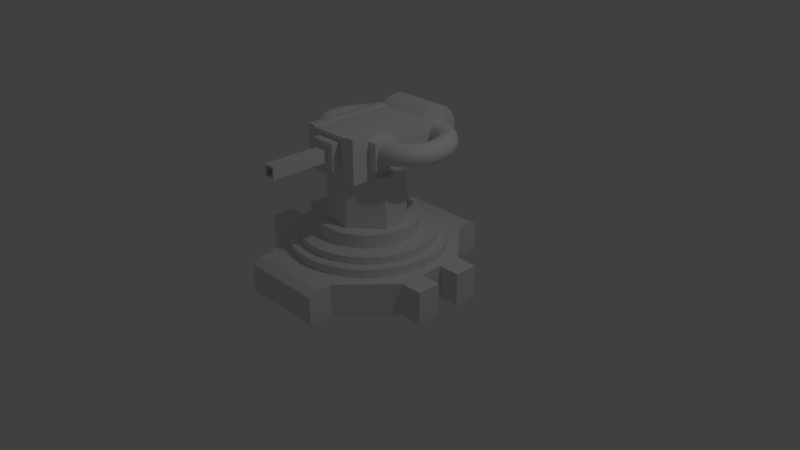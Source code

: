 # Source: fire_tower.blend  (saved by Blender 2.79.0; exported with 4.5.12 LTS)
import bpy
from mathutils import Matrix  # noqa: F401  (used for matrix-valued properties, if any)

bpy.ops.wm.read_factory_settings(use_empty=True)
scene = bpy.context.scene
scene.name = 'Scene'

# ---- collections
col_collection_1 = bpy.data.collections.new('Collection 1'); scene.collection.children.link(col_collection_1)

# ---- materials (node trees are filled in below, after node groups)
mat_material = bpy.data.materials.new('Material')
mat_material.alpha_threshold = 0.0
mat_material.use_transparent_shadow = False
mat_material.roughness = 0.5
mat_material.line_color = (0.0, 0.0, 0.0, 1.0)

# ---- material node trees

# ---- world
world_world = bpy.data.worlds.new('World'); scene.world = world_world
world_world.color = (0.05088, 0.05088, 0.05088)
world_world.use_sun_shadow = False
world_world.sun_shadow_jitter_overblur = 0.0
world_world.cycles.sampling_method = 'MANUAL'

# ---- cameras
cam_camera = bpy.data.cameras.new('Camera')
cam_camera.clip_end = 100.0
cam_camera.lens = 35.0
cam_camera.sensor_width = 32.0
cam_camera.sensor_height = 18.0
cam_camera.ortho_scale = 7.314
cam_camera.dof.focus_distance = 0.0
cam_camera.dof.aperture_fstop = 128.0

# ---- lights
light_lamp = bpy.data.lights.new('Lamp', 'POINT')
light_lamp.transmission_factor = 0.0
light_lamp.cutoff_distance = 30.0
light_lamp.energy = 100.0
light_lamp.shadow_buffer_clip_start = 1.001
light_lamp.shadow_soft_size = 0.1
light_lamp.shadow_maximum_resolution = 0.006
light_lamp.use_absolute_resolution = True

# ---- meshes
me_cube_003 = bpy.data.meshes.new('Cube.003')
me_cube_003.from_pydata([(-1.0, -1.0, -1.0), (-1.0, -1.0, 1.0), (-1.0, 1.0, -1.0), (-1.0, 1.0, 1.0), (1.0, -1.0, -1.0), (1.0, -1.0, 1.0), (1.0, 1.0, -1.0), (1.0, 1.0, 1.0)], [], [(0, 1, 3, 2), (2, 3, 7, 6), (6, 7, 5, 4), (4, 5, 1, 0), (2, 6, 4, 0), (7, 3, 1, 5)])
me_cube_003.use_remesh_preserve_volume = False
me_cube_003.use_remesh_preserve_attributes = False
me_cube_003.use_mirror_vertex_groups = False
me_cube_003.update()
me_cube_002 = bpy.data.meshes.new('Cube.002')
me_cube_002.from_pydata([(-1.0, -1.0, -1.0), (-1.0, -1.0, 1.0), (-1.0, 1.0, -1.0), (-1.0, 1.0, 1.0), (1.0, -1.0, -1.0), (1.0, -1.0, 1.0), (1.0, 1.0, -1.0), (1.0, 1.0, 1.0), (0.7, 1.0, -1.0), (0.7, 1.0, 1.0), (0.7, -1.0, -1.0), (0.7, -1.0, 1.0), (-0.745, 1.0, -1.0), (-0.745, -1.0, 1.0), (-0.745, 1.0, 1.0), (-0.745, -1.0, -1.0), (-1.0, 1.0, -1.074), (-1.0, -1.0, -1.074), (-0.745, 1.0, -1.074), (-0.745, -1.0, -1.074), (1.0, -1.0, -1.074), (1.0, 1.0, -1.074), (0.7, -1.0, -1.074), (0.7, 1.0, -1.074)], [], [(0, 1, 3, 2), (8, 9, 7, 6), (6, 7, 5, 4), (15, 13, 1, 0), (6, 4, 20, 21), (14, 3, 1, 13), (7, 9, 11, 5), (12, 8, 10, 15), (4, 5, 11, 10), (12, 14, 9, 8), (2, 3, 14, 12), (12, 15, 19, 18), (9, 14, 13, 11), (10, 11, 13, 15), (16, 18, 19, 17), (15, 0, 17, 19), (2, 12, 18, 16), (0, 2, 16, 17), (23, 21, 20, 22), (8, 6, 21, 23), (4, 10, 22, 20), (10, 8, 23, 22)])
me_cube_002.use_remesh_preserve_volume = False
me_cube_002.use_remesh_preserve_attributes = False
me_cube_002.use_mirror_vertex_groups = False
me_cube_002.update()
me_cylinder_003 = bpy.data.meshes.new('Cylinder.003')
me_cylinder_003.from_pydata([(0.0, 1.0, -1.0), (0.0, 1.0, 1.0), (0.1951, 0.9808, -1.0), (0.1951, 0.9808, 1.0), (0.3827, 0.9239, -1.0), (0.3827, 0.9239, 1.0), (0.5556, 0.8315, -1.0), (0.5556, 0.8315, 1.0), (0.7071, 0.7071, -1.0), (0.7071, 0.7071, 1.0), (0.8315, 0.5556, -1.0), (0.8315, 0.5556, 1.0), (0.9239, 0.3827, -1.0), (0.9239, 0.3827, 1.0), (0.9808, 0.1951, -1.0), (0.9808, 0.1951, 1.0), (1.0, 7.55e-08, -1.0), (1.0, 7.55e-08, 1.0), (0.9808, -0.1951, -1.0), (0.9808, -0.1951, 1.0), (0.9239, -0.3827, -1.0), (0.9239, -0.3827, 1.0), (0.8315, -0.5556, -1.0), (0.8315, -0.5556, 1.0), (-0.8315, -0.5556, -1.0), (-0.8315, -0.5556, 1.0), (-0.9239, -0.3827, -1.0), (-0.9239, -0.3827, 1.0), (-0.9808, -0.1951, -1.0), (-0.9808, -0.1951, 1.0), (-1.0, 9.656e-07, -1.0), (-1.0, 9.656e-07, 1.0), (-0.9808, 0.1951, -1.0), (-0.9808, 0.1951, 1.0), (-0.9239, 0.3827, -1.0), (-0.9239, 0.3827, 1.0), (-0.8315, 0.5556, -1.0), (-0.8315, 0.5556, 1.0), (-0.7071, 0.7071, -1.0), (-0.7071, 0.7071, 1.0), (-0.5556, 0.8315, -1.0), (-0.5556, 0.8315, 1.0), (-0.3827, 0.9239, -1.0), (-0.3827, 0.9239, 1.0), (-0.1951, 0.9808, -1.0), (-0.1951, 0.9808, 1.0), (0.7307, -0.6783, 0.7949), (0.7307, -0.6783, -1.0), (-0.7285, -0.681, 0.7949), (-0.7307, -0.6783, 0.7949), (-0.7307, -0.6783, 1.0), (-0.7285, -0.6783, 1.0), (-0.7285, -0.681, -0.846), (0.7307, -0.6783, 1.0), (0.7307, -0.6783, -0.846), (-0.7307, -0.6783, -0.846), (-0.7307, -0.6783, -1.0), (-0.7285, -0.6783, -1.0)], [], [(0, 1, 3, 2), (2, 3, 5, 4), (4, 5, 7, 6), (6, 7, 9, 8), (8, 9, 11, 10), (10, 11, 13, 12), (12, 13, 15, 14), (14, 15, 17, 16), (16, 17, 19, 18), (18, 19, 21, 20), (20, 21, 23, 22), (22, 23, 53, 46, 54, 47), (24, 25, 27, 26), (26, 27, 29, 28), (28, 29, 31, 30), (30, 31, 33, 32), (32, 33, 35, 34), (34, 35, 37, 36), (36, 37, 39, 38), (38, 39, 41, 40), (40, 41, 43, 42), (3, 1, 45, 43, 41, 39, 37, 35, 33, 31, 29, 27, 25, 50, 51, 53, 23, 21, 19, 17, 15, 13, 11, 9, 7, 5), (42, 43, 45, 44), (44, 45, 1, 0), (0, 2, 4, 6, 8, 10, 12, 14, 16, 18, 20, 22, 47, 57, 56, 24, 26, 28, 30, 32, 34, 36, 38, 40, 42, 44), (56, 55, 52, 48, 49, 50, 25, 24)])
me_cylinder_003.use_remesh_preserve_volume = False
me_cylinder_003.use_remesh_preserve_attributes = False
me_cylinder_003.use_mirror_vertex_groups = False
me_cylinder_003.update()
me_cube_001 = bpy.data.meshes.new('Cube.001')
me_cube_001.from_pydata([(-1.0, 0.4, -1.0), (-1.0, 0.4, 1.0), (1.0, 0.4, -1.0), (1.0, 0.4, 1.0), (-1.0, -0.3, -1.0), (1.0, -0.3, 1.0), (-1.0, -0.3, 1.0), (1.0, -0.3, -1.0), (-0.4, 1.0, -1.0), (-0.4, 1.0, 1.0), (-0.4, -1.0, -1.0), (-0.4, -1.0, 1.0), (-0.4, 0.4, 1.0), (-0.4, 0.4, -1.0), (-0.4, -0.3, 1.0), (-0.4, -0.3, -1.0), (0.3, 1.0, 1.0), (0.3, -1.0, -1.0), (0.3, 0.4, 1.0), (0.3, -0.3, 1.0), (0.3, 1.0, -1.0), (0.3, -1.0, 1.0), (0.3, 0.4, -1.0), (0.3, -0.3, -1.0)], [], [(16, 3, 2, 20), (12, 9, 1), (17, 23, 7), (4, 15, 10), (11, 6, 4, 10), (3, 16, 18), (0, 8, 13), (4, 6, 1, 0), (12, 1, 6, 14), (22, 2, 7, 23), (2, 3, 5, 7), (0, 13, 15, 4), (18, 12, 14, 19), (8, 0, 1, 9), (16, 9, 12, 18), (19, 14, 11, 21), (17, 21, 11, 10), (17, 7, 5, 21), (5, 19, 21), (11, 14, 6), (20, 2, 22), (3, 18, 19, 5), (13, 22, 23, 15), (8, 20, 22, 13), (15, 23, 17, 10), (8, 9, 16, 20)])
me_cube_001.use_remesh_preserve_volume = False
me_cube_001.use_remesh_preserve_attributes = False
me_cube_001.use_mirror_vertex_groups = False
me_cube_001.update()
me_cylinder = bpy.data.meshes.new('Cylinder')
me_cylinder.from_pydata([(0.0, 1.0, -1.0), (0.0, 1.0, 1.0), (0.1951, 0.9808, -1.0), (0.1951, 0.9808, 1.0), (0.3827, 0.9239, -1.0), (0.3827, 0.9239, 1.0), (0.5556, 0.8315, -1.0), (0.5556, 0.8315, 1.0), (0.7071, 0.7071, -1.0), (0.7071, 0.7071, 1.0), (0.8315, 0.5556, -1.0), (0.8315, 0.5556, 1.0), (0.9239, 0.3827, -1.0), (0.9239, 0.3827, 1.0), (0.9808, 0.1951, -1.0), (0.9808, 0.1951, 1.0), (1.0, 7.55e-08, -1.0), (1.0, 7.55e-08, 1.0), (0.9808, -0.1951, -1.0), (0.9808, -0.1951, 1.0), (0.9239, -0.3827, -1.0), (0.9239, -0.3827, 1.0), (0.8315, -0.5556, -1.0), (0.8315, -0.5556, 1.0), (0.7071, -0.7071, -1.0), (0.7071, -0.7071, 1.0), (0.5556, -0.8315, -1.0), (0.5556, -0.8315, 1.0), (0.3827, -0.9239, -1.0), (0.3827, -0.9239, 1.0), (0.1951, -0.9808, -1.0), (0.1951, -0.9808, 1.0), (-3.258e-07, -1.0, -1.0), (-3.258e-07, -1.0, 1.0), (-0.1951, -0.9808, -1.0), (-0.1951, -0.9808, 1.0), (-0.3827, -0.9239, -1.0), (-0.3827, -0.9239, 1.0), (-0.5556, -0.8315, -1.0), (-0.5556, -0.8315, 1.0), (-0.7071, -0.7071, -1.0), (-0.7071, -0.7071, 1.0), (-0.8315, -0.5556, -1.0), (-0.8315, -0.5556, 1.0), (-0.9239, -0.3827, -1.0), (-0.9239, -0.3827, 1.0), (-0.9808, -0.1951, -1.0), (-0.9808, -0.1951, 1.0), (-1.0, 9.656e-07, -1.0), (-1.0, 9.656e-07, 1.0), (-0.9808, 0.1951, -1.0), (-0.9808, 0.1951, 1.0), (-0.9239, 0.3827, -1.0), (-0.9239, 0.3827, 1.0), (-0.8315, 0.5556, -1.0), (-0.8315, 0.5556, 1.0), (-0.7071, 0.7071, -1.0), (-0.7071, 0.7071, 1.0), (-0.5556, 0.8315, -1.0), (-0.5556, 0.8315, 1.0), (-0.3827, 0.9239, -1.0), (-0.3827, 0.9239, 1.0), (-0.1951, 0.9808, -1.0), (-0.1951, 0.9808, 1.0)], [], [(0, 1, 3, 2), (2, 3, 5, 4), (4, 5, 7, 6), (6, 7, 9, 8), (8, 9, 11, 10), (10, 11, 13, 12), (12, 13, 15, 14), (14, 15, 17, 16), (16, 17, 19, 18), (18, 19, 21, 20), (20, 21, 23, 22), (22, 23, 25, 24), (24, 25, 27, 26), (26, 27, 29, 28), (28, 29, 31, 30), (30, 31, 33, 32), (32, 33, 35, 34), (34, 35, 37, 36), (36, 37, 39, 38), (38, 39, 41, 40), (40, 41, 43, 42), (42, 43, 45, 44), (44, 45, 47, 46), (46, 47, 49, 48), (48, 49, 51, 50), (50, 51, 53, 52), (52, 53, 55, 54), (54, 55, 57, 56), (56, 57, 59, 58), (58, 59, 61, 60), (3, 1, 63, 61, 59, 57, 55, 53, 51, 49, 47, 45, 43, 41, 39, 37, 35, 33, 31, 29, 27, 25, 23, 21, 19, 17, 15, 13, 11, 9, 7, 5), (60, 61, 63, 62), (62, 63, 1, 0), (0, 2, 4, 6, 8, 10, 12, 14, 16, 18, 20, 22, 24, 26, 28, 30, 32, 34, 36, 38, 40, 42, 44, 46, 48, 50, 52, 54, 56, 58, 60, 62)])
me_cylinder.use_remesh_preserve_volume = False
me_cylinder.use_remesh_preserve_attributes = False
me_cylinder.use_mirror_vertex_groups = False
me_cylinder.update()
me_cube = bpy.data.meshes.new('Cube')
me_cube.from_pydata([(1.0, 0.3333, -1.0), (1.0, 0.1111, -1.0), (1.0, -0.1111, -1.0), (1.0, -0.3333, -1.0), (-1.0, -0.3333, -1.0), (-1.0, -0.1111, -1.0), (-1.0, 0.1111, -1.0), (-1.0, 0.3333, -1.0), (1.0, 0.3333, 1.0), (1.0, 0.1111, 1.0), (1.0, -0.1111, 1.0), (1.0, -0.3333, 1.0), (-1.0, -0.3333, 1.0), (-1.0, -0.1111, 1.0), (-1.0, 0.1111, 1.0), (-1.0, 0.3333, 1.0), (0.4, 1.0, -1.0), (0.2, 1.0, -1.0), (1.341e-07, 1.0, -1.0), (-0.2, 1.0, -1.0), (-0.4, 1.0, -1.0), (0.4, -1.0, -1.0), (0.2, -1.0, -1.0), (-2.98e-08, -1.0, -1.0), (-0.2, -1.0, -1.0), (-0.4, -1.0, -1.0), (0.4, 1.0, 0.7442), (0.2, 1.0, 0.7442), (2.384e-07, 1.0, 0.7442), (-0.2, 1.0, 0.7442), (-0.4, 1.0, 0.7442), (0.4, -1.0, 0.7445), (0.2, -1.0, 0.7445), (-5.364e-07, -1.0, 0.7445), (-0.2, -1.0, 0.7445), (-0.4, -1.0, 0.7445), (-0.4, 0.7778, 1.0), (-0.2, 0.7778, 1.0), (2.086e-07, 0.7778, 1.0), (0.2, 0.7778, 1.0), (0.4, 0.7778, 1.0), (-0.6, 0.5556, 1.0), (-0.4, 0.5556, 1.0), (-0.2, 0.5556, 1.0), (1.49e-07, 0.5556, 1.0), (0.2, 0.5556, 1.0), (0.4, 0.5556, 1.0), (0.6, 0.5556, 1.0), (-0.8, 0.3333, 1.0), (-0.6, 0.3333, 1.0), (-0.4, 0.3333, 1.0), (-0.2, 0.3333, 1.0), (2.98e-08, 0.3333, 1.0), (0.2, 0.3333, 1.0), (0.4, 0.3333, 1.0), (0.6, 0.3333, 1.0), (0.8, 0.3333, 1.0), (-0.8, 0.1111, 1.0), (-0.6, 0.1111, 1.0), (-0.4, 0.1111, 1.0), (-0.2, 0.1111, 1.0), (-8.941e-08, 0.1111, 1.0), (0.2, 0.1111, 1.0), (0.4, 0.1111, 1.0), (0.6, 0.1111, 1.0), (0.8, 0.1111, 1.0), (-0.8, -0.1111, 1.0), (-0.6, -0.1111, 1.0), (-0.4, -0.1111, 1.0), (-0.2, -0.1111, 1.0), (-2.086e-07, -0.1111, 1.0), (0.2, -0.1111, 1.0), (0.4, -0.1111, 1.0), (0.6, -0.1111, 1.0), (0.8, -0.1111, 1.0), (-0.8, -0.3333, 1.0), (-0.6, -0.3333, 1.0), (-0.4, -0.3333, 1.0), (-0.2, -0.3333, 1.0), (-2.384e-07, -0.3333, 1.0), (0.2, -0.3333, 1.0), (0.4, -0.3333, 1.0), (0.6, -0.3333, 1.0), (0.8, -0.3333, 1.0), (-0.6, -0.5556, 1.0), (-0.4, -0.5556, 1.0), (-0.2, -0.5556, 1.0), (-3.576e-07, -0.5556, 1.0), (0.2, -0.5556, 1.0), (0.4, -0.5556, 1.0), (0.6, -0.5556, 1.0), (-0.4, -0.7778, 1.0), (-0.2, -0.7778, 1.0), (-4.172e-07, -0.7778, 1.0), (0.2, -0.7778, 1.0), (0.4, -0.7778, 1.0), (0.4, 0.7778, -1.0), (0.2, 0.7778, -1.0), (1.341e-07, 0.7778, -1.0), (-0.2, 0.7778, -1.0), (-0.4, 0.7778, -1.0), (0.6, 0.5556, -1.0), (0.4, 0.5556, -1.0), (0.2, 0.5556, -1.0), (1.192e-07, 0.5556, -1.0), (-0.2, 0.5556, -1.0), (-0.4, 0.5556, -1.0), (-0.6, 0.5556, -1.0), (0.8, 0.3333, -1.0), (0.6, 0.3333, -1.0), (0.4, 0.3333, -1.0), (0.2, 0.3333, -1.0), (7.451e-08, 0.3333, -1.0), (-0.2, 0.3333, -1.0), (-0.4, 0.3333, -1.0), (-0.6, 0.3333, -1.0), (-0.8, 0.3333, -1.0), (0.8, 0.1111, -1.0), (0.6, 0.1111, -1.0), (0.4, 0.1111, -1.0), (0.2, 0.1111, -1.0), (7.451e-08, 0.1111, -1.0), (-0.2, 0.1111, -1.0), (-0.4, 0.1111, -1.0), (-0.6, 0.1111, -1.0), (-0.8, 0.1111, -1.0), (0.8, -0.1111, -1.0), (0.6, -0.1111, -1.0), (0.4, -0.1111, -1.0), (0.2, -0.1111, -1.0), (5.96e-08, -0.1111, -1.0), (-0.2, -0.1111, -1.0), (-0.4, -0.1111, -1.0), (-0.6, -0.1111, -1.0), (-0.8, -0.1111, -1.0), (0.8, -0.3333, -1.0), (0.6, -0.3333, -1.0), (0.4, -0.3333, -1.0), (0.2, -0.3333, -1.0), (4.47e-08, -0.3333, -1.0), (-0.2, -0.3333, -1.0), (-0.4, -0.3333, -1.0), (-0.6, -0.3333, -1.0), (-0.8, -0.3333, -1.0), (0.6, -0.5556, -1.0), (0.4, -0.5556, -1.0), (0.2, -0.5556, -1.0), (0.0, -0.5556, -1.0), (-0.2, -0.5556, -1.0), (-0.4, -0.5556, -1.0), (-0.6, -0.5556, -1.0), (0.4, -0.7778, -1.0), (0.2, -0.7778, -1.0), (-2.98e-08, -0.7778, -1.0), (-0.2, -0.7778, -1.0), (-0.4, -0.7778, -1.0), (0.4, 0.914, -1.0), (0.2, 0.8889, -1.0), (1.341e-07, 0.8889, -1.0), (-0.2, 0.8889, -1.0), (-0.4, 0.914, -1.0), (0.4, 0.914, 1.0), (0.2, 0.914, 1.0), (2.235e-07, 0.914, 1.0), (-0.2, 0.914, 1.0), (-0.4, 0.914, 1.0), (0.4, -0.914, 1.0), (0.2, -0.914, 1.0), (-4.768e-07, -0.914, 1.0), (-0.2, -0.914, 1.0), (-0.4, -0.914, 1.0), (0.4, -0.914, -1.0), (0.2, -0.8889, -1.0), (-2.98e-08, -0.8889, -1.0), (-0.2, -0.8889, -1.0), (-0.4, -0.914, -1.0), (0.9, -0.1111, 1.0), (0.9, -0.3333, 1.0), (0.9, -0.1111, -1.0), (0.9, -0.3333, -1.0), (-0.9, 0.3333, -1.0), (-0.9, 0.1111, -1.0), (-0.9, 0.3333, 1.0), (-0.9, 0.1111, 1.0), (-0.9, -0.1111, -1.0), (-0.9, -0.3333, -1.0), (-0.9, -0.1111, 1.0), (-0.9, -0.3333, 1.0), (0.9, 0.3333, 1.0), (0.9, 0.1111, 1.0), (0.9, 0.3333, -1.0), (0.9, 0.1111, -1.0), (-1.0, -0.3333, 0.7429), (-1.0, -0.1111, 0.7429), (-1.0, 0.1111, 0.7429), (-1.0, 0.3333, 0.7429), (1.0, 0.3333, 0.7429), (1.0, 0.1111, 0.7429), (1.0, -0.1111, 0.7429), (1.0, -0.3333, 0.7429), (0.4, 0.7778, 0.7429), (0.8, 0.3333, 0.7429), (0.8, -0.3333, 0.7429), (0.4, -0.7778, 0.7429), (0.4, 1.0, 0.7429), (0.2, 1.0, 0.7429), (2.25e-07, 1.0, 0.7429), (-0.2, 1.0, 0.7429), (-0.4, 1.0, 0.7429), (0.4, -1.0, 0.7429), (0.2, -1.0, 0.7429), (-4.713e-07, -1.0, 0.7429), (-0.2, -1.0, 0.7429), (-0.4, -1.0, 0.7429), (-0.8, 0.3333, 0.7429), (-0.4, 0.7778, 0.7429), (-0.8, -0.3333, 0.7429), (-0.4, -0.7778, 0.7429), (0.8, -0.1111, 0.7429), (0.8, 0.1111, 0.7429), (-0.8, 0.1111, 0.7429), (-0.8, -0.1111, 0.7429), (-0.4, 0.914, 0.7429), (0.4, 0.914, 0.7429), (-0.4, -0.914, 0.7429), (0.4, -0.914, 0.7429), (0.9, -0.1111, 0.7429), (0.9, -0.3333, 0.7429), (-0.9, 0.1111, 0.7429), (-0.9, 0.3333, 0.7429), (-0.9, -0.1111, 0.7429), (-0.9, -0.3333, 0.7429), (0.9, 0.1111, 0.7429), (0.9, 0.3333, 0.7429)], [], [(192, 12, 13, 193), (194, 14, 15, 195), (196, 8, 9, 197), (198, 10, 11, 199), (182, 15, 14, 183), (186, 13, 12, 187), (180, 181, 6, 7), (184, 185, 4, 5), (83, 82, 90), (145, 144, 151), (145, 151, 152, 146), (146, 152, 153, 147), (147, 153, 154, 148), (148, 154, 155, 149), (90, 89, 95), (136, 144, 145, 137), (137, 145, 146, 138), (138, 146, 147, 139), (139, 147, 148, 140), (140, 148, 149, 141), (141, 149, 150, 142), (178, 179, 135, 126), (126, 135, 136, 127), (127, 136, 137, 128), (128, 137, 138, 129), (129, 138, 139, 130), (130, 139, 140, 131), (131, 140, 141, 132), (132, 141, 142, 133), (133, 142, 143, 134), (117, 126, 127, 118), (118, 127, 128, 119), (119, 128, 129, 120), (120, 129, 130, 121), (121, 130, 131, 122), (122, 131, 132, 123), (123, 132, 133, 124), (124, 133, 134, 125), (190, 191, 117, 108), (108, 117, 118, 109), (109, 118, 119, 110), (110, 119, 120, 111), (111, 120, 121, 112), (112, 121, 122, 113), (113, 122, 123, 114), (114, 123, 124, 115), (115, 124, 125, 116), (109, 101, 108), (101, 109, 110, 102), (102, 110, 111, 103), (103, 111, 112, 104), (104, 112, 113, 105), (105, 113, 114, 106), (106, 114, 115, 107), (107, 100, 106), (200, 201, 108, 96), (55, 56, 47), (96, 102, 103, 97), (97, 103, 104, 98), (98, 104, 105, 99), (99, 105, 106, 100), (42, 36, 41), (47, 56, 40), (156, 96, 97, 157), (157, 97, 98, 158), (158, 98, 99, 159), (159, 99, 100, 160), (136, 135, 144), (89, 88, 94, 95), (88, 87, 93, 94), (87, 86, 92, 93), (86, 85, 91, 92), (225, 166, 31, 209), (202, 83, 95, 203), (82, 81, 89, 90), (81, 80, 88, 89), (80, 79, 87, 88), (79, 78, 86, 87), (78, 77, 85, 86), (77, 76, 84, 85), (176, 74, 83, 177), (74, 73, 82, 83), (73, 72, 81, 82), (72, 71, 80, 81), (71, 70, 79, 80), (70, 69, 78, 79), (69, 68, 77, 78), (68, 67, 76, 77), (67, 66, 75, 76), (65, 64, 73, 74), (64, 63, 72, 73), (63, 62, 71, 72), (62, 61, 70, 71), (61, 60, 69, 70), (60, 59, 68, 69), (59, 58, 67, 68), (58, 57, 66, 67), (188, 56, 65, 189), (56, 55, 64, 65), (55, 54, 63, 64), (54, 53, 62, 63), (53, 52, 61, 62), (52, 51, 60, 61), (51, 50, 59, 60), (50, 49, 58, 59), (49, 48, 57, 58), (102, 96, 101), (47, 46, 54, 55), (46, 45, 53, 54), (45, 44, 52, 53), (44, 43, 51, 52), (43, 42, 50, 51), (42, 41, 49, 50), (233, 201, 56, 188), (46, 47, 40), (40, 39, 45, 46), (39, 38, 44, 45), (38, 37, 43, 44), (37, 36, 42, 43), (223, 156, 16, 204), (161, 162, 39, 40), (162, 163, 38, 39), (163, 164, 37, 38), (164, 165, 36, 37), (101, 96, 108), (204, 16, 17, 205), (205, 17, 18, 206), (206, 18, 19, 207), (207, 19, 20, 208), (209, 31, 32, 210), (210, 32, 33, 211), (211, 33, 34, 212), (212, 34, 35, 213), (166, 167, 32, 31), (167, 168, 33, 32), (168, 169, 34, 33), (169, 170, 35, 34), (227, 202, 135, 179), (171, 21, 22, 172), (172, 22, 23, 173), (173, 23, 24, 174), (174, 24, 25, 175), (49, 41, 48), (116, 107, 115), (215, 214, 116, 100), (229, 182, 48, 214), (41, 36, 48), (107, 116, 100), (222, 165, 30, 208), (142, 150, 143), (76, 75, 84), (85, 84, 91), (149, 155, 150), (217, 216, 143, 155), (231, 216, 75, 187), (224, 217, 155, 175), (150, 155, 143), (75, 91, 84), (226, 218, 74, 176), (232, 189, 65, 219), (218, 219, 65, 74), (228, 181, 125, 220), (221, 66, 57, 220), (230, 221, 134, 184), (215, 36, 165, 222), (29, 30, 165, 164), (28, 29, 164, 163), (27, 28, 163, 162), (26, 27, 162, 161), (200, 96, 156, 223), (19, 159, 160, 20), (18, 158, 159, 19), (17, 157, 158, 18), (16, 156, 157, 17), (213, 224, 175, 25), (154, 174, 175, 155), (153, 173, 174, 154), (152, 172, 173, 153), (151, 171, 172, 152), (92, 91, 170, 169), (93, 92, 169, 168), (94, 93, 168, 167), (95, 94, 167, 166), (203, 95, 166, 225), (198, 226, 176, 10), (199, 227, 179, 3), (10, 176, 177, 11), (2, 3, 179, 178), (194, 6, 181, 228), (195, 15, 182, 229), (116, 125, 181, 180), (48, 182, 183, 57), (193, 230, 184, 5), (192, 231, 187, 12), (134, 143, 185, 184), (66, 186, 187, 75), (197, 9, 189, 232), (196, 233, 188, 8), (8, 188, 189, 9), (0, 1, 191, 190), (0, 190, 233, 196), (1, 197, 232, 191), (4, 185, 231, 192), (13, 186, 230, 193), (7, 195, 229, 180), (14, 194, 228, 183), (11, 177, 227, 199), (2, 178, 226, 198), (151, 203, 225, 171), (35, 170, 224, 213), (40, 200, 223, 161), (100, 215, 222, 160), (186, 66, 221, 230), (134, 221, 220, 125), (183, 228, 220, 57), (126, 117, 219, 218), (191, 232, 219, 117), (178, 126, 218, 226), (170, 91, 217, 224), (185, 143, 216, 231), (91, 75, 216, 217), (160, 222, 208, 20), (180, 229, 214, 116), (36, 48, 214, 215), (177, 83, 202, 227), (24, 212, 213, 25), (23, 211, 212, 24), (22, 210, 211, 23), (21, 209, 210, 22), (29, 207, 208, 30), (28, 206, 207, 29), (27, 205, 206, 28), (26, 204, 205, 27), (161, 223, 204, 26), (190, 108, 201, 233), (135, 202, 203, 151), (171, 225, 209, 21), (40, 56, 201, 200), (2, 198, 199, 3), (0, 196, 197, 1), (6, 194, 195, 7), (4, 192, 193, 5)])
me_cube.materials.append(mat_material)
me_cube.use_remesh_preserve_volume = False
me_cube.use_remesh_preserve_attributes = False
me_cube.use_mirror_vertex_groups = False
me_cube.update()
me_cylinder_001 = bpy.data.meshes.new('Cylinder.001')
me_cylinder_001.from_pydata([(0.0, 1.0, -1.0), (0.0, 1.0, 1.0), (0.1951, 0.9808, -1.0), (0.1951, 0.9808, 1.0), (0.3827, 0.9239, -1.0), (0.3827, 0.9239, 1.0), (0.5556, 0.8315, -1.0), (0.5556, 0.8315, 1.0), (0.7071, 0.7071, -1.0), (0.7071, 0.7071, 1.0), (0.8315, 0.5556, -1.0), (0.8315, 0.5556, 1.0), (0.9239, 0.3827, -1.0), (0.9239, 0.3827, 1.0), (0.9808, 0.1951, -1.0), (0.9808, 0.1951, 1.0), (1.0, 7.55e-08, -1.0), (1.0, 7.55e-08, 1.0), (0.9808, -0.1951, -1.0), (0.9808, -0.1951, 1.0), (0.9239, -0.3827, -1.0), (0.9239, -0.3827, 1.0), (0.8315, -0.5556, -1.0), (0.8315, -0.5556, 1.0), (0.7071, -0.7071, -1.0), (0.7071, -0.7071, 1.0), (0.5556, -0.8315, -1.0), (0.5556, -0.8315, 1.0), (0.3827, -0.9239, -1.0), (0.3827, -0.9239, 1.0), (0.1951, -0.9808, -1.0), (0.1951, -0.9808, 1.0), (-3.258e-07, -1.0, -1.0), (-3.258e-07, -1.0, 1.0), (-0.1951, -0.9808, -1.0), (-0.1951, -0.9808, 1.0), (-0.3827, -0.9239, -1.0), (-0.3827, -0.9239, 1.0), (-0.5556, -0.8315, -1.0), (-0.5556, -0.8315, 1.0), (-0.7071, -0.7071, -1.0), (-0.7071, -0.7071, 1.0), (-0.8315, -0.5556, -1.0), (-0.8315, -0.5556, 1.0), (-0.9239, -0.3827, -1.0), (-0.9239, -0.3827, 1.0), (-0.9808, -0.1951, -1.0), (-0.9808, -0.1951, 1.0), (-1.0, 9.656e-07, -1.0), (-1.0, 9.656e-07, 1.0), (-0.9808, 0.1951, -1.0), (-0.9808, 0.1951, 1.0), (-0.9239, 0.3827, -1.0), (-0.9239, 0.3827, 1.0), (-0.8315, 0.5556, -1.0), (-0.8315, 0.5556, 1.0), (-0.7071, 0.7071, -1.0), (-0.7071, 0.7071, 1.0), (-0.5556, 0.8315, -1.0), (-0.5556, 0.8315, 1.0), (-0.3827, 0.9239, -1.0), (-0.3827, 0.9239, 1.0), (-0.1951, 0.9808, -1.0), (-0.1951, 0.9808, 1.0)], [], [(0, 1, 3, 2), (2, 3, 5, 4), (4, 5, 7, 6), (6, 7, 9, 8), (8, 9, 11, 10), (10, 11, 13, 12), (12, 13, 15, 14), (14, 15, 17, 16), (16, 17, 19, 18), (18, 19, 21, 20), (20, 21, 23, 22), (22, 23, 25, 24), (24, 25, 27, 26), (26, 27, 29, 28), (28, 29, 31, 30), (30, 31, 33, 32), (32, 33, 35, 34), (34, 35, 37, 36), (36, 37, 39, 38), (38, 39, 41, 40), (40, 41, 43, 42), (42, 43, 45, 44), (44, 45, 47, 46), (46, 47, 49, 48), (48, 49, 51, 50), (50, 51, 53, 52), (52, 53, 55, 54), (54, 55, 57, 56), (56, 57, 59, 58), (58, 59, 61, 60), (3, 1, 63, 61, 59, 57, 55, 53, 51, 49, 47, 45, 43, 41, 39, 37, 35, 33, 31, 29, 27, 25, 23, 21, 19, 17, 15, 13, 11, 9, 7, 5), (60, 61, 63, 62), (62, 63, 1, 0), (0, 2, 4, 6, 8, 10, 12, 14, 16, 18, 20, 22, 24, 26, 28, 30, 32, 34, 36, 38, 40, 42, 44, 46, 48, 50, 52, 54, 56, 58, 60, 62)])
me_cylinder_001.use_remesh_preserve_volume = False
me_cylinder_001.use_remesh_preserve_attributes = False
me_cylinder_001.use_mirror_vertex_groups = False
me_cylinder_001.update()
me_cylinder_002 = bpy.data.meshes.new('Cylinder.002')
me_cylinder_002.from_pydata([(0.0, 1.0, -1.0), (0.0, 1.0, 1.0), (0.1951, 0.9808, -1.0), (0.1951, 0.9808, 1.0), (0.3827, 0.9239, -1.0), (0.3827, 0.9239, 1.0), (0.5556, 0.8315, -1.0), (0.5556, 0.8315, 1.0), (0.7071, 0.7071, -1.0), (0.7071, 0.7071, 1.0), (0.8315, 0.5556, -1.0), (0.8315, 0.5556, 1.0), (0.9239, 0.3827, -1.0), (0.9239, 0.3827, 1.0), (0.9808, 0.1951, -1.0), (0.9808, 0.1951, 1.0), (1.0, 7.55e-08, -1.0), (1.0, 7.55e-08, 1.0), (0.9808, -0.1951, -1.0), (0.9808, -0.1951, 1.0), (0.9239, -0.3827, -1.0), (0.9239, -0.3827, 1.0), (0.8315, -0.5556, -1.0), (0.8315, -0.5556, 1.0), (0.7071, -0.7071, -1.0), (0.7071, -0.7071, 1.0), (0.5556, -0.8315, -1.0), (0.5556, -0.8315, 1.0), (0.3827, -0.9239, -1.0), (0.3827, -0.9239, 1.0), (0.1951, -0.9808, -1.0), (0.1951, -0.9808, 1.0), (-3.258e-07, -1.0, -1.0), (-3.258e-07, -1.0, 1.0), (-0.1951, -0.9808, -1.0), (-0.1951, -0.9808, 1.0), (-0.3827, -0.9239, -1.0), (-0.3827, -0.9239, 1.0), (-0.5556, -0.8315, -1.0), (-0.5556, -0.8315, 1.0), (-0.7071, -0.7071, -1.0), (-0.7071, -0.7071, 1.0), (-0.8315, -0.5556, -1.0), (-0.8315, -0.5556, 1.0), (-0.9239, -0.3827, -1.0), (-0.9239, -0.3827, 1.0), (-0.9808, -0.1951, -1.0), (-0.9808, -0.1951, 1.0), (-1.0, 9.656e-07, -1.0), (-1.0, 9.656e-07, 1.0), (-0.9808, 0.1951, -1.0), (-0.9808, 0.1951, 1.0), (-0.9239, 0.3827, -1.0), (-0.9239, 0.3827, 1.0), (-0.8315, 0.5556, -1.0), (-0.8315, 0.5556, 1.0), (-0.7071, 0.7071, -1.0), (-0.7071, 0.7071, 1.0), (-0.5556, 0.8315, -1.0), (-0.5556, 0.8315, 1.0), (-0.3827, 0.9239, -1.0), (-0.3827, 0.9239, 1.0), (-0.1951, 0.9808, -1.0), (-0.1951, 0.9808, 1.0)], [], [(0, 1, 3, 2), (2, 3, 5, 4), (4, 5, 7, 6), (6, 7, 9, 8), (8, 9, 11, 10), (10, 11, 13, 12), (12, 13, 15, 14), (14, 15, 17, 16), (16, 17, 19, 18), (18, 19, 21, 20), (20, 21, 23, 22), (22, 23, 25, 24), (24, 25, 27, 26), (26, 27, 29, 28), (28, 29, 31, 30), (30, 31, 33, 32), (32, 33, 35, 34), (34, 35, 37, 36), (36, 37, 39, 38), (38, 39, 41, 40), (40, 41, 43, 42), (42, 43, 45, 44), (44, 45, 47, 46), (46, 47, 49, 48), (48, 49, 51, 50), (50, 51, 53, 52), (52, 53, 55, 54), (54, 55, 57, 56), (56, 57, 59, 58), (58, 59, 61, 60), (3, 1, 63, 61, 59, 57, 55, 53, 51, 49, 47, 45, 43, 41, 39, 37, 35, 33, 31, 29, 27, 25, 23, 21, 19, 17, 15, 13, 11, 9, 7, 5), (60, 61, 63, 62), (62, 63, 1, 0), (0, 2, 4, 6, 8, 10, 12, 14, 16, 18, 20, 22, 24, 26, 28, 30, 32, 34, 36, 38, 40, 42, 44, 46, 48, 50, 52, 54, 56, 58, 60, 62)])
me_cylinder_002.use_remesh_preserve_volume = False
me_cylinder_002.use_remesh_preserve_attributes = False
me_cylinder_002.use_mirror_vertex_groups = False
me_cylinder_002.update()
me_cube_004 = bpy.data.meshes.new('Cube.004')
me_cube_004.from_pydata([(-0.722, -0.2243, -0.722), (-0.722, -0.2243, 0.722), (0.722, -0.2243, -0.722), (0.722, -0.2243, 0.722), (-1.0, -1.0, -1.0), (-1.0, -1.0, 1.0), (-1.0, 1.0, -1.0), (-1.0, 1.0, 1.0), (1.0, -1.0, -1.0), (1.0, -1.0, 1.0), (1.0, 1.0, -1.0), (1.0, 1.0, 1.0), (0.722, 1.0, -0.722), (-0.722, 1.0, -0.722), (-0.722, 1.0, 0.722), (0.722, 1.0, 0.722)], [], [(0, 13, 14, 1), (2, 0, 1, 3), (4, 5, 7, 6), (6, 7, 14, 13, 12, 10), (10, 11, 9, 8), (8, 9, 5, 4), (6, 10, 8, 4), (11, 7, 5, 9), (12, 2, 3, 15), (10, 12, 15, 14, 7, 11), (13, 0, 2, 12), (15, 3, 1, 14)])
me_cube_004.use_remesh_preserve_volume = False
me_cube_004.use_remesh_preserve_attributes = False
me_cube_004.use_mirror_vertex_groups = False
me_cube_004.update()
me_cube_006 = bpy.data.meshes.new('Cube.006')
me_cube_006.from_pydata([(-1.0, -1.0, -1.0), (-1.0, -1.0, 1.0), (-1.0, 1.0, -1.0), (-1.0, 1.0, 1.0), (1.0, -1.0, -1.0), (1.0, -1.0, 1.0), (1.0, 1.0, -1.0), (1.0, 1.0, 1.0)], [], [(0, 1, 3, 2), (2, 3, 7, 6), (6, 7, 5, 4), (4, 5, 1, 0), (2, 6, 4, 0), (7, 3, 1, 5)])
me_cube_006.use_remesh_preserve_volume = False
me_cube_006.use_remesh_preserve_attributes = False
me_cube_006.use_mirror_vertex_groups = False
me_cube_006.update()
me_cube_007 = bpy.data.meshes.new('Cube.007')
me_cube_007.from_pydata([(-1.0, -1.0, -1.0), (-1.0, -1.0, 1.0), (-1.0, 1.0, -1.0), (-1.0, 1.0, 1.0), (1.0, -1.0, -1.0), (1.0, -1.0, 1.0), (1.0, 1.0, -1.0), (1.0, 1.0, 1.0)], [], [(0, 1, 3, 2), (2, 3, 7, 6), (6, 7, 5, 4), (4, 5, 1, 0), (2, 6, 4, 0), (7, 3, 1, 5)])
me_cube_007.use_remesh_preserve_volume = False
me_cube_007.use_remesh_preserve_attributes = False
me_cube_007.use_mirror_vertex_groups = False
me_cube_007.update()

# ---- curves / text
cu_beziercircle = bpy.data.curves.new('BezierCircle', 'CURVE')
cu_beziercircle.dimensions = '3D'
_sp = cu_beziercircle.splines.new('BEZIER'); _sp.bezier_points.add(3)
_sp.bezier_points.foreach_set('co', [-1.0, 0.0, 0.0, 0.0, 1.0, 0.0, 1.0, 0.0, 0.0, 0.0, -1.0, 0.0])
_sp.bezier_points.foreach_set('handle_left', [-1.0, -0.5521, 0.0, -0.5521, 1.0, 0.0, 1.0, 0.5521, 0.0, 0.5521, -1.0, 0.0])
_sp.bezier_points.foreach_set('handle_right', [-1.0, 0.5521, 0.0, 0.5521, 1.0, 0.0, 1.0, -0.5521, 0.0, -0.5521, -1.0, 0.0])
for _p, _l, _r in zip(_sp.bezier_points, ['AUTO', 'AUTO', 'AUTO', 'AUTO'], ['AUTO', 'AUTO', 'AUTO', 'AUTO']): _p.handle_left_type = _l; _p.handle_right_type = _r
_sp.order_u = 0
_sp.order_v = 0
_sp.use_cyclic_u = True
cu_beziercircle.use_path = True
cu_beziercircle.use_path_clamp = True
cu_beziercircle.bevel_resolution = 0
cu_beziercircle.fill_mode = 'HALF'
cu_beziercircle_001 = bpy.data.curves.new('BezierCircle.001', 'CURVE')
cu_beziercircle_001.dimensions = '3D'
_sp = cu_beziercircle_001.splines.new('BEZIER'); _sp.bezier_points.add(3)
_sp.bezier_points.foreach_set('co', [-1.0, 0.0, 0.0, 0.0, 1.0, 0.0, 1.0, 0.0, 0.0, 0.0, -1.0, 0.0])
_sp.bezier_points.foreach_set('handle_left', [-1.0, -0.5521, 0.0, -0.5521, 1.0, 0.0, 1.0, 0.5521, 0.0, 0.5521, -1.0, 0.0])
_sp.bezier_points.foreach_set('handle_right', [-1.0, 0.5521, 0.0, 0.5521, 1.0, 0.0, 1.0, -0.5521, 0.0, -0.5521, -1.0, 0.0])
for _p, _l, _r in zip(_sp.bezier_points, ['AUTO', 'AUTO', 'AUTO', 'AUTO'], ['AUTO', 'AUTO', 'AUTO', 'AUTO']): _p.handle_left_type = _l; _p.handle_right_type = _r
_sp.order_u = 0
_sp.order_v = 0
_sp.use_cyclic_u = True
cu_beziercircle_001.use_path = True
cu_beziercircle_001.use_path_clamp = True
cu_beziercircle_001.bevel_resolution = 0
cu_beziercircle_001.fill_mode = 'HALF'
cu_beziercircle_002 = bpy.data.curves.new('BezierCircle.002', 'CURVE')
cu_beziercircle_002.dimensions = '3D'
_sp = cu_beziercircle_002.splines.new('BEZIER'); _sp.bezier_points.add(3)
_sp.bezier_points.foreach_set('co', [-1.0, 0.0, 0.0, 0.0, 1.0, 0.0, 1.0, 0.0, 0.0, 0.0, -1.0, 0.0])
_sp.bezier_points.foreach_set('handle_left', [-1.0, -0.5521, 0.0, -0.5521, 1.0, 0.0, 1.0, 0.5521, 0.0, 0.5521, -1.0, 0.0])
_sp.bezier_points.foreach_set('handle_right', [-1.0, 0.5521, 0.0, 0.5521, 1.0, 0.0, 1.0, -0.5521, 0.0, -0.5521, -1.0, 0.0])
for _p, _l, _r in zip(_sp.bezier_points, ['AUTO', 'AUTO', 'AUTO', 'AUTO'], ['AUTO', 'AUTO', 'AUTO', 'AUTO']): _p.handle_left_type = _l; _p.handle_right_type = _r
_sp.order_u = 0
_sp.order_v = 0
_sp.use_cyclic_u = True
cu_beziercircle_002.use_path = True
cu_beziercircle_002.use_path_clamp = True
cu_beziercircle_002.bevel_resolution = 0
cu_beziercircle_002.fill_mode = 'HALF'
cu_beziercurve_002 = bpy.data.curves.new('BezierCurve.002', 'CURVE')
cu_beziercurve_002.dimensions = '3D'
_sp = cu_beziercurve_002.splines.new('BEZIER'); _sp.bezier_points.add(1)
_sp.bezier_points.foreach_set('co', [0.3721, -0.1598, 0.1488, 0.4283, 0.8523, 0.1147])
_sp.bezier_points.foreach_set('handle_left', [1.319, -0.1149, 0.146, -0.1374, 0.8275, 0.09932])
_sp.bezier_points.foreach_set('handle_right', [-0.2998, -0.1916, 0.1508, 0.6041, 0.86, 0.1195])
for _p, _l, _r in zip(_sp.bezier_points, ['ALIGNED', 'ALIGNED'], ['ALIGNED', 'ALIGNED']): _p.handle_left_type = _l; _p.handle_right_type = _r
_sp.order_u = 0
_sp.order_v = 0
cu_beziercurve_002.use_path = True
cu_beziercurve_002.use_path_clamp = True
cu_beziercurve_002.bevel_mode = 'OBJECT'
cu_beziercurve_002.bevel_resolution = 0
cu_beziercurve_002.fill_mode = 'HALF'
cu_beziercurve_003 = bpy.data.curves.new('BezierCurve.003', 'CURVE')
cu_beziercurve_003.dimensions = '3D'
_sp = cu_beziercurve_003.splines.new('BEZIER'); _sp.bezier_points.add(1)
_sp.bezier_points.foreach_set('co', [0.3721, -0.1598, 0.1488, 0.4283, 0.8523, 0.1147])
_sp.bezier_points.foreach_set('handle_left', [1.319, -0.1149, 0.146, -0.1374, 0.8275, 0.09932])
_sp.bezier_points.foreach_set('handle_right', [-0.2998, -0.1916, 0.1508, 0.6041, 0.86, 0.1195])
for _p, _l, _r in zip(_sp.bezier_points, ['ALIGNED', 'ALIGNED'], ['ALIGNED', 'ALIGNED']): _p.handle_left_type = _l; _p.handle_right_type = _r
_sp.order_u = 0
_sp.order_v = 0
cu_beziercurve_003.use_path = True
cu_beziercurve_003.use_path_clamp = True
cu_beziercurve_003.bevel_mode = 'OBJECT'
cu_beziercurve_003.bevel_resolution = 0
cu_beziercurve_003.fill_mode = 'HALF'

# ---- objects
ob_cube_003 = bpy.data.objects.new('Cube.003', me_cube_003)
ob_beziercircle = bpy.data.objects.new('BezierCircle', cu_beziercircle)
ob_cube_002 = bpy.data.objects.new('Cube.002', me_cube_002)
ob_cylinder_003 = bpy.data.objects.new('Cylinder.003', me_cylinder_003)
ob_cube_001 = bpy.data.objects.new('Cube.001', me_cube_001)
ob_cylinder = bpy.data.objects.new('Cylinder', me_cylinder)
ob_cube = bpy.data.objects.new('Cube', me_cube)
ob_lamp = bpy.data.objects.new('Lamp', light_lamp)
ob_camera = bpy.data.objects.new('Camera', cam_camera)
ob_cylinder_001 = bpy.data.objects.new('Cylinder.001', me_cylinder_001)
ob_cylinder_002 = bpy.data.objects.new('Cylinder.002', me_cylinder_002)
ob_beziercircle_001 = bpy.data.objects.new('BezierCircle.001', cu_beziercircle_001)
ob_beziercircle_002 = bpy.data.objects.new('BezierCircle.002', cu_beziercircle_002)
ob_beziercurve_002 = bpy.data.objects.new('BezierCurve.002', cu_beziercurve_002)
ob_beziercurve_003 = bpy.data.objects.new('BezierCurve.003', cu_beziercurve_003)
ob_cube_004 = bpy.data.objects.new('Cube.004', me_cube_004)
ob_cube_005 = bpy.data.objects.new('Cube.005', me_cube_006)
ob_cube_006 = bpy.data.objects.new('Cube.006', me_cube_007)

# ---- transforms, parenting, visibility, modifiers, constraints
ob_cube_003.location = (0.002272, -0.6276, 1.563)
ob_cube_003.scale = (0.1695, 0.0547, 0.1695)
ob_cube_003.lineart.crease_threshold = 0.0
ob_beziercircle.location = (-3.129, 0.0006754, 0.214)
ob_beziercircle.scale = (0.1378, 0.1378, 0.1378)
ob_beziercircle.lineart.crease_threshold = 0.0
ob_cube_002.location = (0.001894, 0.0006754, 1.523)
ob_cube_002.scale = (0.3996, 0.5687, -0.2719)
ob_cube_002.lineart.crease_threshold = 0.0
ob_cylinder_003.location = (0.001894, 0.8081, 1.539)
ob_cylinder_003.rotation_euler = (0.0, 1.571, 0.0)
ob_cylinder_003.scale = (0.3519, 0.3519, 0.3519)
ob_cylinder_003.lineart.crease_threshold = 0.0
ob_cube_001.location = (0.001894, 0.0006754, 0.9233)
ob_cube_001.scale = (0.4883, 0.4883, -0.3259)
ob_cube_001.lineart.crease_threshold = 0.0
ob_cylinder.location = (0.001894, 0.0006754, 0.2686)
ob_cylinder.scale = (1.0, 1.0, -0.05317)
ob_cylinder.lineart.crease_threshold = 0.0
ob_cube.location = (0.0, 0.0, 0.0)
ob_cube.scale = (1.4, 1.4, 0.214)
ob_cube.lock_rotations_4d = False
ob_cube.empty_display_type = 'ARROWS'
ob_cube.lineart.crease_threshold = 0.0
ob_lamp.location = (4.076, 1.005, 5.904)
ob_lamp.rotation_euler = (0.6503, 0.05522, 1.866)
ob_lamp.lock_rotations_4d = False
ob_lamp.empty_display_type = 'ARROWS'
ob_lamp.color = (0.0, 0.0, 0.0, 0.0)
ob_lamp.lineart.crease_threshold = 0.0
ob_camera.location = (7.481, -6.508, 5.344)
ob_camera.rotation_euler = (1.109, 0.0, 0.8149)
ob_camera.lock_rotations_4d = False
ob_camera.empty_display_type = 'ARROWS'
ob_camera.color = (0.0, 0.0, 0.0, 0.0)
ob_camera.display_type = 'WIRE'
ob_camera.lineart.crease_threshold = 0.0
ob_cylinder_001.location = (0.001894, 0.0006754, 0.3704)
ob_cylinder_001.scale = (0.8711, 0.8711, -0.04631)
ob_cylinder_001.lineart.crease_threshold = 0.0
ob_cylinder_002.location = (0.001894, 0.0006754, 0.5049)
ob_cylinder_002.scale = (0.6484, 0.6484, -0.08847)
ob_cylinder_002.lineart.crease_threshold = 0.0
ob_beziercircle_001.location = (-3.129, 0.0006754, 0.214)
ob_beziercircle_001.scale = (0.1378, 0.1378, 0.1378)
ob_beziercircle_001.lineart.crease_threshold = 0.0
ob_beziercircle_002.location = (-3.129, 0.0006754, 0.214)
ob_beziercircle_002.scale = (0.1378, 0.1378, 0.1378)
ob_beziercircle_002.lineart.crease_threshold = 0.0
ob_beziercurve_002.location = (-0.7657, 0.0006754, 1.438)
ob_beziercurve_002.lineart.crease_threshold = 0.0
ob_beziercurve_003.location = (0.7705, 0.0006754, 1.438)
ob_beziercurve_003.scale = (-1.0, 1.0, 1.0)
ob_beziercurve_003.lineart.crease_threshold = 0.0
ob_cube_004.location = (0.002272, -1.062, 1.563)
ob_cube_004.scale = (0.07696, -0.3814, 0.07696)
ob_cube_004.lineart.crease_threshold = 0.0
ob_cube_005.location = (0.4548, -0.1518, 1.563)
ob_cube_005.rotation_euler = (0.0, -0.0, 1.571)
ob_cube_005.scale = (0.1695, 0.0547, 0.1695)
ob_cube_005.lineart.crease_threshold = 0.0
ob_cube_006.location = (-0.4539, -0.1518, 1.563)
ob_cube_006.rotation_euler = (0.0, -0.0, 1.571)
ob_cube_006.scale = (0.1695, 0.0547, 0.1695)
ob_cube_006.lineart.crease_threshold = 0.0
cu_beziercurve_002.bevel_object = ob_beziercircle_002
cu_beziercurve_003.bevel_object = ob_beziercircle

# ---- collection membership
col_collection_1.objects.link(ob_cube_003)
col_collection_1.objects.link(ob_beziercircle)
col_collection_1.objects.link(ob_cube_002)
col_collection_1.objects.link(ob_cylinder_003)
col_collection_1.objects.link(ob_cube_001)
col_collection_1.objects.link(ob_cylinder)
col_collection_1.objects.link(ob_cube)
col_collection_1.objects.link(ob_lamp)
col_collection_1.objects.link(ob_camera)
col_collection_1.objects.link(ob_cylinder_001)
col_collection_1.objects.link(ob_cylinder_002)
col_collection_1.objects.link(ob_beziercircle_001)
col_collection_1.objects.link(ob_beziercircle_002)
col_collection_1.objects.link(ob_beziercurve_002)
col_collection_1.objects.link(ob_beziercurve_003)
col_collection_1.objects.link(ob_cube_004)
col_collection_1.objects.link(ob_cube_005)
col_collection_1.objects.link(ob_cube_006)

# ---- scene / render settings (as saved in the file)
scene.camera = ob_camera
scene.frame_start = 1; scene.frame_end = 250; scene.frame_set(1)
scene.render.engine = 'BLENDER_EEVEE_NEXT'
scene.render.resolution_percentage = 50
scene.render.dither_intensity = 0.0
scene.cycles.use_denoising = False
scene.cycles.samples = 128
scene.cycles.sampling_pattern = 'TABULATED_SOBOL'
scene.cycles.use_adaptive_sampling = False
scene.cycles.use_light_tree = False
scene.cycles.blur_glossy = 0.0
scene.cycles.sample_clamp_indirect = 0.0
scene.view_settings.view_transform = 'Standard'
bpy.context.view_layer.update()
